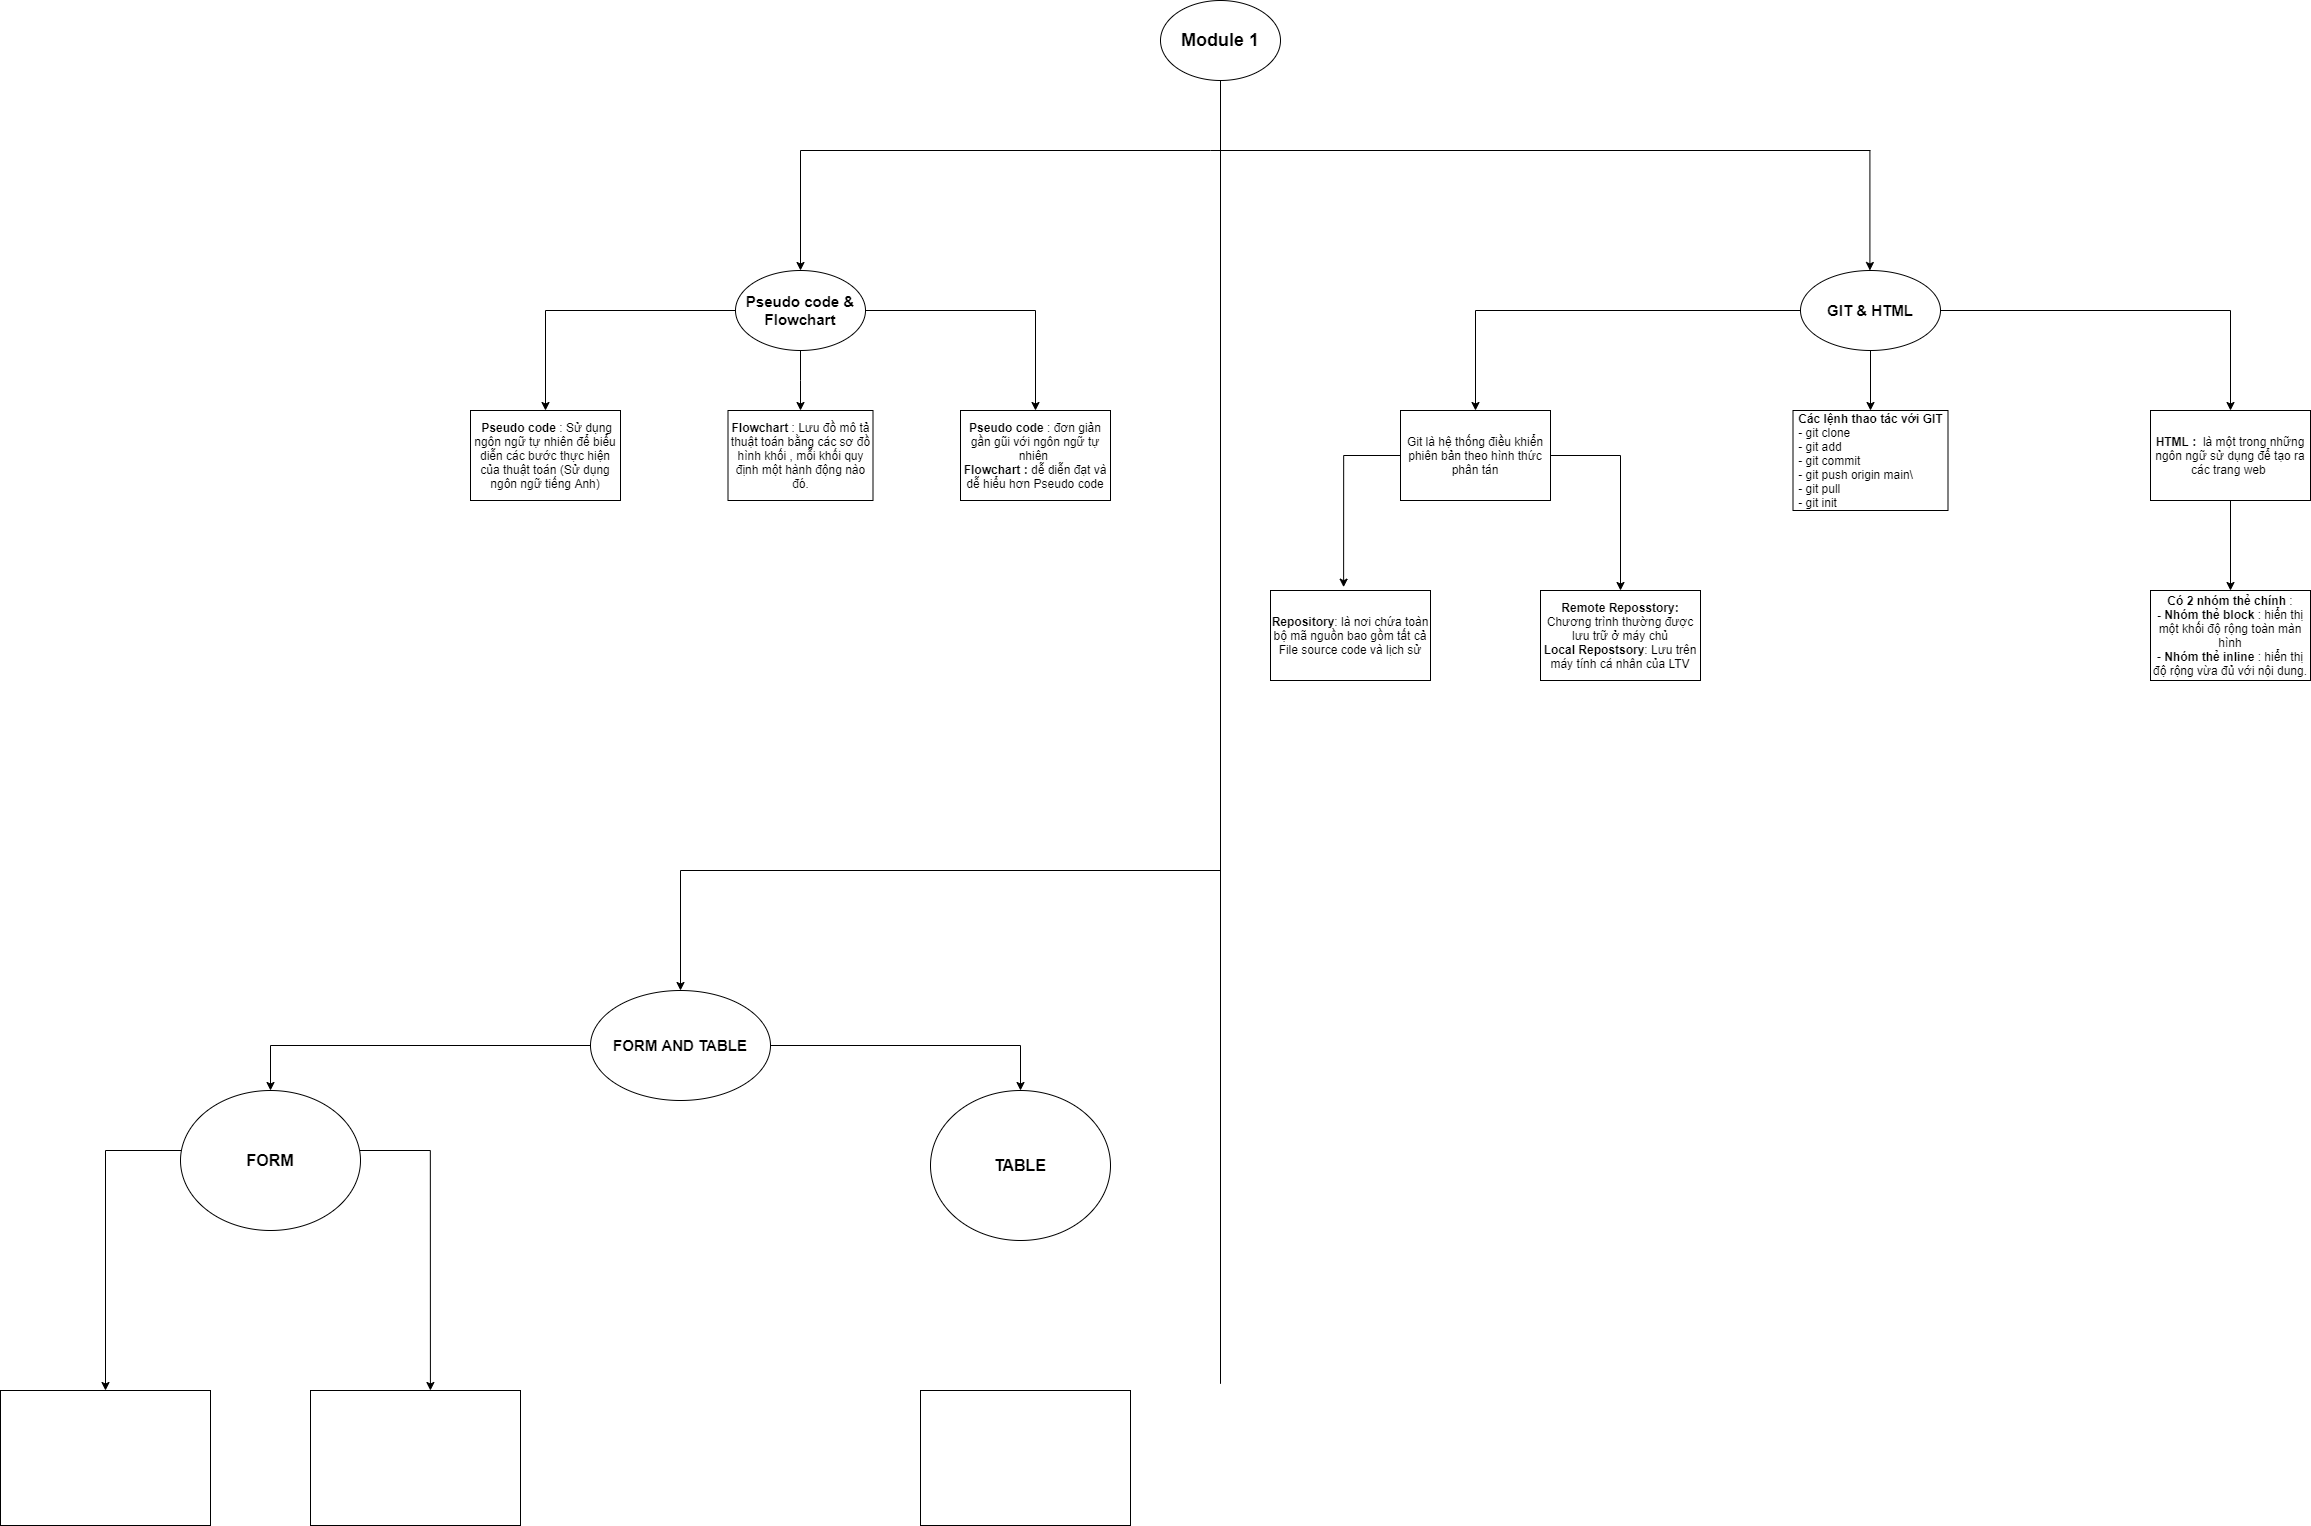

The diagram above was exported from draw.io. Its source (the exported page's mxGraphModel, read from the mxfile embedded in the PNG):
<mxGraphModel dx="1447" dy="5531" grid="1" gridSize="10" guides="1" tooltips="1" connect="1" arrows="1" fold="1" page="1" pageScale="1" pageWidth="3300" pageHeight="4681" background="#FFFFFF" math="0" shadow="0">
  <root>
    <mxCell id="0" />
    <mxCell id="1" parent="0" />
    <mxCell id="2WOwkCQ3y6usOOLNE53--1" value="&lt;b&gt;&lt;font style=&quot;font-size: 18px&quot;&gt;Module 1&lt;/font&gt;&lt;/b&gt;" style="ellipse;whiteSpace=wrap;html=1;" vertex="1" parent="1">
      <mxGeometry x="1610" y="-150" width="120" height="80" as="geometry" />
    </mxCell>
    <mxCell id="2WOwkCQ3y6usOOLNE53--14" style="edgeStyle=orthogonalEdgeStyle;rounded=0;orthogonalLoop=1;jettySize=auto;html=1;entryX=0.5;entryY=0;entryDx=0;entryDy=0;" edge="1" parent="1" source="2WOwkCQ3y6usOOLNE53--3" target="2WOwkCQ3y6usOOLNE53--5">
      <mxGeometry relative="1" as="geometry" />
    </mxCell>
    <mxCell id="2WOwkCQ3y6usOOLNE53--15" style="edgeStyle=orthogonalEdgeStyle;rounded=0;orthogonalLoop=1;jettySize=auto;html=1;entryX=0.5;entryY=0;entryDx=0;entryDy=0;" edge="1" parent="1" source="2WOwkCQ3y6usOOLNE53--3" target="2WOwkCQ3y6usOOLNE53--8">
      <mxGeometry relative="1" as="geometry" />
    </mxCell>
    <mxCell id="2WOwkCQ3y6usOOLNE53--22" value="" style="edgeStyle=orthogonalEdgeStyle;rounded=0;orthogonalLoop=1;jettySize=auto;html=1;" edge="1" parent="1" source="2WOwkCQ3y6usOOLNE53--3" target="2WOwkCQ3y6usOOLNE53--7">
      <mxGeometry relative="1" as="geometry">
        <Array as="points">
          <mxPoint x="1250" y="230" />
          <mxPoint x="1250" y="230" />
        </Array>
      </mxGeometry>
    </mxCell>
    <mxCell id="2WOwkCQ3y6usOOLNE53--3" value="&lt;b&gt;&lt;font style=&quot;font-size: 15px&quot;&gt;Pseudo code &amp;amp; Flowchart&lt;/font&gt;&lt;/b&gt;" style="ellipse;whiteSpace=wrap;html=1;" vertex="1" parent="1">
      <mxGeometry x="1185" y="120" width="130" height="80" as="geometry" />
    </mxCell>
    <mxCell id="2WOwkCQ3y6usOOLNE53--5" value="&lt;span style=&quot;background-color: rgb(255 , 255 , 255)&quot;&gt;&lt;b&gt;&amp;nbsp;Pseudo code&lt;/b&gt; : Sử dụng ngôn ngữ tự nhiên để biểu diễn các bước thực hiện của thuật toán (Sử dụng ngôn ngữ tiếng Anh)&lt;/span&gt;" style="whiteSpace=wrap;html=1;" vertex="1" parent="1">
      <mxGeometry x="920" y="260" width="150" height="90" as="geometry" />
    </mxCell>
    <mxCell id="2WOwkCQ3y6usOOLNE53--7" value="&lt;b&gt;Flowchart &lt;/b&gt;: Lưu đồ mô tả thuật toán bằng các sơ đồ hình khối , mỗi khối quy định một hành động nào đó." style="rounded=0;whiteSpace=wrap;html=1;" vertex="1" parent="1">
      <mxGeometry x="1177.5" y="260" width="145" height="90" as="geometry" />
    </mxCell>
    <mxCell id="2WOwkCQ3y6usOOLNE53--8" value="&lt;b&gt;Pseudo code &lt;/b&gt;: đơn giản gần gũi với ngôn ngữ tự nhiên&lt;b&gt;&amp;nbsp;&lt;br&gt;Flowchart : &lt;/b&gt;dễ&lt;b&gt; &lt;/b&gt;diễn đạt và dễ hiểu hơn Pseudo code" style="rounded=0;whiteSpace=wrap;html=1;" vertex="1" parent="1">
      <mxGeometry x="1410" y="260" width="150" height="90" as="geometry" />
    </mxCell>
    <mxCell id="2WOwkCQ3y6usOOLNE53--20" value="" style="endArrow=classic;html=1;" edge="1" parent="1" target="2WOwkCQ3y6usOOLNE53--3">
      <mxGeometry width="50" height="50" relative="1" as="geometry">
        <mxPoint x="1250" as="sourcePoint" />
        <mxPoint x="1310" y="-50" as="targetPoint" />
        <Array as="points" />
      </mxGeometry>
    </mxCell>
    <mxCell id="2WOwkCQ3y6usOOLNE53--21" value="" style="endArrow=none;html=1;" edge="1" parent="1">
      <mxGeometry width="50" height="50" relative="1" as="geometry">
        <mxPoint x="1250" as="sourcePoint" />
        <mxPoint x="1660" as="targetPoint" />
      </mxGeometry>
    </mxCell>
    <mxCell id="2WOwkCQ3y6usOOLNE53--23" value="" style="endArrow=none;html=1;" edge="1" parent="1">
      <mxGeometry width="50" height="50" relative="1" as="geometry">
        <mxPoint x="1660" as="sourcePoint" />
        <mxPoint x="2320" as="targetPoint" />
      </mxGeometry>
    </mxCell>
    <mxCell id="2WOwkCQ3y6usOOLNE53--24" value="" style="endArrow=classic;html=1;" edge="1" parent="1">
      <mxGeometry width="50" height="50" relative="1" as="geometry">
        <mxPoint x="2319.41" as="sourcePoint" />
        <mxPoint x="2319.41" y="120" as="targetPoint" />
      </mxGeometry>
    </mxCell>
    <mxCell id="2WOwkCQ3y6usOOLNE53--29" value="" style="edgeStyle=orthogonalEdgeStyle;rounded=0;orthogonalLoop=1;jettySize=auto;html=1;" edge="1" parent="1" source="2WOwkCQ3y6usOOLNE53--25" target="2WOwkCQ3y6usOOLNE53--28">
      <mxGeometry relative="1" as="geometry" />
    </mxCell>
    <mxCell id="2WOwkCQ3y6usOOLNE53--31" value="" style="edgeStyle=orthogonalEdgeStyle;rounded=0;orthogonalLoop=1;jettySize=auto;html=1;" edge="1" parent="1" source="2WOwkCQ3y6usOOLNE53--25" target="2WOwkCQ3y6usOOLNE53--30">
      <mxGeometry relative="1" as="geometry" />
    </mxCell>
    <mxCell id="2WOwkCQ3y6usOOLNE53--33" value="" style="edgeStyle=orthogonalEdgeStyle;rounded=0;orthogonalLoop=1;jettySize=auto;html=1;" edge="1" parent="1" source="2WOwkCQ3y6usOOLNE53--25" target="2WOwkCQ3y6usOOLNE53--32">
      <mxGeometry relative="1" as="geometry" />
    </mxCell>
    <mxCell id="2WOwkCQ3y6usOOLNE53--25" value="&lt;b&gt;&lt;font style=&quot;font-size: 15px&quot;&gt;GIT &amp;amp; HTML&lt;/font&gt;&lt;/b&gt;" style="ellipse;whiteSpace=wrap;html=1;strokeColor=#000000;" vertex="1" parent="1">
      <mxGeometry x="2250" y="120" width="140" height="80" as="geometry" />
    </mxCell>
    <mxCell id="2WOwkCQ3y6usOOLNE53--36" style="edgeStyle=orthogonalEdgeStyle;rounded=0;orthogonalLoop=1;jettySize=auto;html=1;entryX=0.457;entryY=-0.037;entryDx=0;entryDy=0;entryPerimeter=0;" edge="1" parent="1" source="2WOwkCQ3y6usOOLNE53--28" target="2WOwkCQ3y6usOOLNE53--34">
      <mxGeometry relative="1" as="geometry">
        <Array as="points">
          <mxPoint x="1793" y="305" />
        </Array>
      </mxGeometry>
    </mxCell>
    <mxCell id="2WOwkCQ3y6usOOLNE53--38" value="" style="edgeStyle=orthogonalEdgeStyle;rounded=0;orthogonalLoop=1;jettySize=auto;html=1;" edge="1" parent="1" source="2WOwkCQ3y6usOOLNE53--28" target="2WOwkCQ3y6usOOLNE53--37">
      <mxGeometry relative="1" as="geometry">
        <Array as="points">
          <mxPoint x="2070" y="305" />
        </Array>
      </mxGeometry>
    </mxCell>
    <mxCell id="2WOwkCQ3y6usOOLNE53--28" value="Git là hệ thống điều khiển phiên bản theo hình thức phân tán" style="whiteSpace=wrap;html=1;" vertex="1" parent="1">
      <mxGeometry x="1850" y="260" width="150" height="90" as="geometry" />
    </mxCell>
    <mxCell id="2WOwkCQ3y6usOOLNE53--30" value="&lt;font style=&quot;font-size: 12px&quot;&gt;&lt;b&gt;Các lệnh thao tác với GIT&lt;/b&gt;&lt;br&gt;&lt;div style=&quot;text-align: left&quot;&gt;- git clone&lt;/div&gt;&lt;div style=&quot;text-align: left&quot;&gt;- git add&lt;/div&gt;&lt;div style=&quot;text-align: left&quot;&gt;- git&amp;nbsp;commit&lt;/div&gt;&lt;div style=&quot;text-align: left&quot;&gt;- git push origin main\&lt;/div&gt;&lt;div style=&quot;text-align: left&quot;&gt;- git pull&lt;/div&gt;&lt;div style=&quot;text-align: left&quot;&gt;- git init&lt;/div&gt;&lt;/font&gt;" style="whiteSpace=wrap;html=1;" vertex="1" parent="1">
      <mxGeometry x="2242.5" y="260" width="155" height="100" as="geometry" />
    </mxCell>
    <mxCell id="2WOwkCQ3y6usOOLNE53--41" value="" style="edgeStyle=orthogonalEdgeStyle;rounded=0;orthogonalLoop=1;jettySize=auto;html=1;" edge="1" parent="1" source="2WOwkCQ3y6usOOLNE53--32" target="2WOwkCQ3y6usOOLNE53--40">
      <mxGeometry relative="1" as="geometry" />
    </mxCell>
    <mxCell id="2WOwkCQ3y6usOOLNE53--32" value="&lt;b&gt;HTML :&amp;nbsp; &lt;/b&gt;là một trong những ngôn ngữ sử dụng để tạo ra các trang web&amp;nbsp;" style="whiteSpace=wrap;html=1;" vertex="1" parent="1">
      <mxGeometry x="2600" y="260" width="160" height="90" as="geometry" />
    </mxCell>
    <mxCell id="2WOwkCQ3y6usOOLNE53--34" value="&lt;b&gt;Repository&lt;/b&gt;: là nơi chứa toàn bộ mã nguồn bao gồm tất cả File source code và lịch sử" style="whiteSpace=wrap;html=1;" vertex="1" parent="1">
      <mxGeometry x="1720" y="440" width="160" height="90" as="geometry" />
    </mxCell>
    <mxCell id="2WOwkCQ3y6usOOLNE53--37" value="&lt;b&gt;Remote Reposstory:&lt;/b&gt; Chương trình thường được lưu trữ ở máy chủ&lt;br&gt;&lt;b&gt;Local Repostsory&lt;/b&gt;: Lưu trên máy tính cá nhân của LTV" style="whiteSpace=wrap;html=1;" vertex="1" parent="1">
      <mxGeometry x="1990" y="440" width="160" height="90" as="geometry" />
    </mxCell>
    <mxCell id="2WOwkCQ3y6usOOLNE53--40" value="&lt;b&gt;Có 2 nhóm thẻ chính&lt;/b&gt; :&lt;br&gt;&lt;b&gt;-&lt;/b&gt;&amp;nbsp;&lt;b&gt;Nhóm thẻ block&lt;/b&gt; : hiển thị một khối độ rộng toàn màn hình&lt;br&gt;- &lt;b&gt;Nhóm thẻ inline&lt;/b&gt; : hiển thị độ rộng vừa đủ với nội dung." style="whiteSpace=wrap;html=1;" vertex="1" parent="1">
      <mxGeometry x="2600" y="440" width="160" height="90" as="geometry" />
    </mxCell>
    <mxCell id="2WOwkCQ3y6usOOLNE53--42" value="" style="endArrow=none;html=1;" edge="1" parent="1">
      <mxGeometry width="50" height="50" relative="1" as="geometry">
        <mxPoint x="1670" y="1233.3333333333333" as="sourcePoint" />
        <mxPoint x="1670" y="-70" as="targetPoint" />
      </mxGeometry>
    </mxCell>
    <mxCell id="2WOwkCQ3y6usOOLNE53--43" style="edgeStyle=orthogonalEdgeStyle;rounded=0;orthogonalLoop=1;jettySize=auto;html=1;exitX=0.5;exitY=1;exitDx=0;exitDy=0;" edge="1" parent="1" source="2WOwkCQ3y6usOOLNE53--1" target="2WOwkCQ3y6usOOLNE53--1">
      <mxGeometry relative="1" as="geometry" />
    </mxCell>
    <mxCell id="2WOwkCQ3y6usOOLNE53--47" value="" style="endArrow=none;html=1;" edge="1" parent="1">
      <mxGeometry width="50" height="50" relative="1" as="geometry">
        <mxPoint x="1130" y="720" as="sourcePoint" />
        <mxPoint x="1670" y="720" as="targetPoint" />
      </mxGeometry>
    </mxCell>
    <mxCell id="2WOwkCQ3y6usOOLNE53--48" value="" style="endArrow=classic;html=1;entryX=0.5;entryY=0;entryDx=0;entryDy=0;" edge="1" parent="1" target="2WOwkCQ3y6usOOLNE53--49">
      <mxGeometry width="50" height="50" relative="1" as="geometry">
        <mxPoint x="1130" y="720" as="sourcePoint" />
        <mxPoint x="1120" y="830" as="targetPoint" />
      </mxGeometry>
    </mxCell>
    <mxCell id="2WOwkCQ3y6usOOLNE53--57" style="edgeStyle=orthogonalEdgeStyle;rounded=0;orthogonalLoop=1;jettySize=auto;html=1;entryX=0.5;entryY=0;entryDx=0;entryDy=0;" edge="1" parent="1" source="2WOwkCQ3y6usOOLNE53--49" target="2WOwkCQ3y6usOOLNE53--56">
      <mxGeometry relative="1" as="geometry" />
    </mxCell>
    <mxCell id="2WOwkCQ3y6usOOLNE53--59" value="" style="edgeStyle=orthogonalEdgeStyle;rounded=0;orthogonalLoop=1;jettySize=auto;html=1;entryX=0.5;entryY=0;entryDx=0;entryDy=0;" edge="1" parent="1" source="2WOwkCQ3y6usOOLNE53--49" target="2WOwkCQ3y6usOOLNE53--58">
      <mxGeometry relative="1" as="geometry">
        <mxPoint x="1490" y="895" as="targetPoint" />
      </mxGeometry>
    </mxCell>
    <mxCell id="2WOwkCQ3y6usOOLNE53--49" value="&lt;font size=&quot;1&quot;&gt;&lt;b style=&quot;font-size: 15px&quot;&gt;FORM AND TABLE&lt;/b&gt;&lt;/font&gt;" style="ellipse;whiteSpace=wrap;html=1;strokeColor=#000000;" vertex="1" parent="1">
      <mxGeometry x="1040" y="840" width="180" height="110" as="geometry" />
    </mxCell>
    <mxCell id="2WOwkCQ3y6usOOLNE53--50" value="" style="whiteSpace=wrap;html=1;" vertex="1" parent="1">
      <mxGeometry x="760" y="1240" width="210" height="135" as="geometry" />
    </mxCell>
    <mxCell id="2WOwkCQ3y6usOOLNE53--52" value="" style="whiteSpace=wrap;html=1;" vertex="1" parent="1">
      <mxGeometry x="450" y="1240" width="210" height="135" as="geometry" />
    </mxCell>
    <mxCell id="2WOwkCQ3y6usOOLNE53--54" value="" style="whiteSpace=wrap;html=1;" vertex="1" parent="1">
      <mxGeometry x="1370" y="1240" width="210" height="135" as="geometry" />
    </mxCell>
    <mxCell id="2WOwkCQ3y6usOOLNE53--60" style="edgeStyle=orthogonalEdgeStyle;rounded=0;orthogonalLoop=1;jettySize=auto;html=1;entryX=0.5;entryY=0;entryDx=0;entryDy=0;" edge="1" parent="1" source="2WOwkCQ3y6usOOLNE53--56" target="2WOwkCQ3y6usOOLNE53--52">
      <mxGeometry relative="1" as="geometry">
        <Array as="points">
          <mxPoint x="555" y="1000" />
        </Array>
      </mxGeometry>
    </mxCell>
    <mxCell id="2WOwkCQ3y6usOOLNE53--61" style="edgeStyle=orthogonalEdgeStyle;rounded=0;orthogonalLoop=1;jettySize=auto;html=1;entryX=0.571;entryY=0;entryDx=0;entryDy=0;entryPerimeter=0;" edge="1" parent="1" source="2WOwkCQ3y6usOOLNE53--56" target="2WOwkCQ3y6usOOLNE53--50">
      <mxGeometry relative="1" as="geometry">
        <mxPoint x="880" y="1230" as="targetPoint" />
        <Array as="points">
          <mxPoint x="880" y="1000" />
        </Array>
      </mxGeometry>
    </mxCell>
    <mxCell id="2WOwkCQ3y6usOOLNE53--56" value="&lt;font size=&quot;1&quot;&gt;&lt;b style=&quot;font-size: 16px&quot;&gt;FORM&lt;/b&gt;&lt;/font&gt;" style="ellipse;whiteSpace=wrap;html=1;strokeColor=#000000;" vertex="1" parent="1">
      <mxGeometry x="630" y="940" width="180" height="140" as="geometry" />
    </mxCell>
    <mxCell id="2WOwkCQ3y6usOOLNE53--58" value="&lt;font style=&quot;font-size: 16px&quot;&gt;&lt;b&gt;TABLE&lt;/b&gt;&lt;/font&gt;" style="ellipse;whiteSpace=wrap;html=1;" vertex="1" parent="1">
      <mxGeometry x="1380" y="940" width="180" height="150" as="geometry" />
    </mxCell>
  </root>
</mxGraphModel>